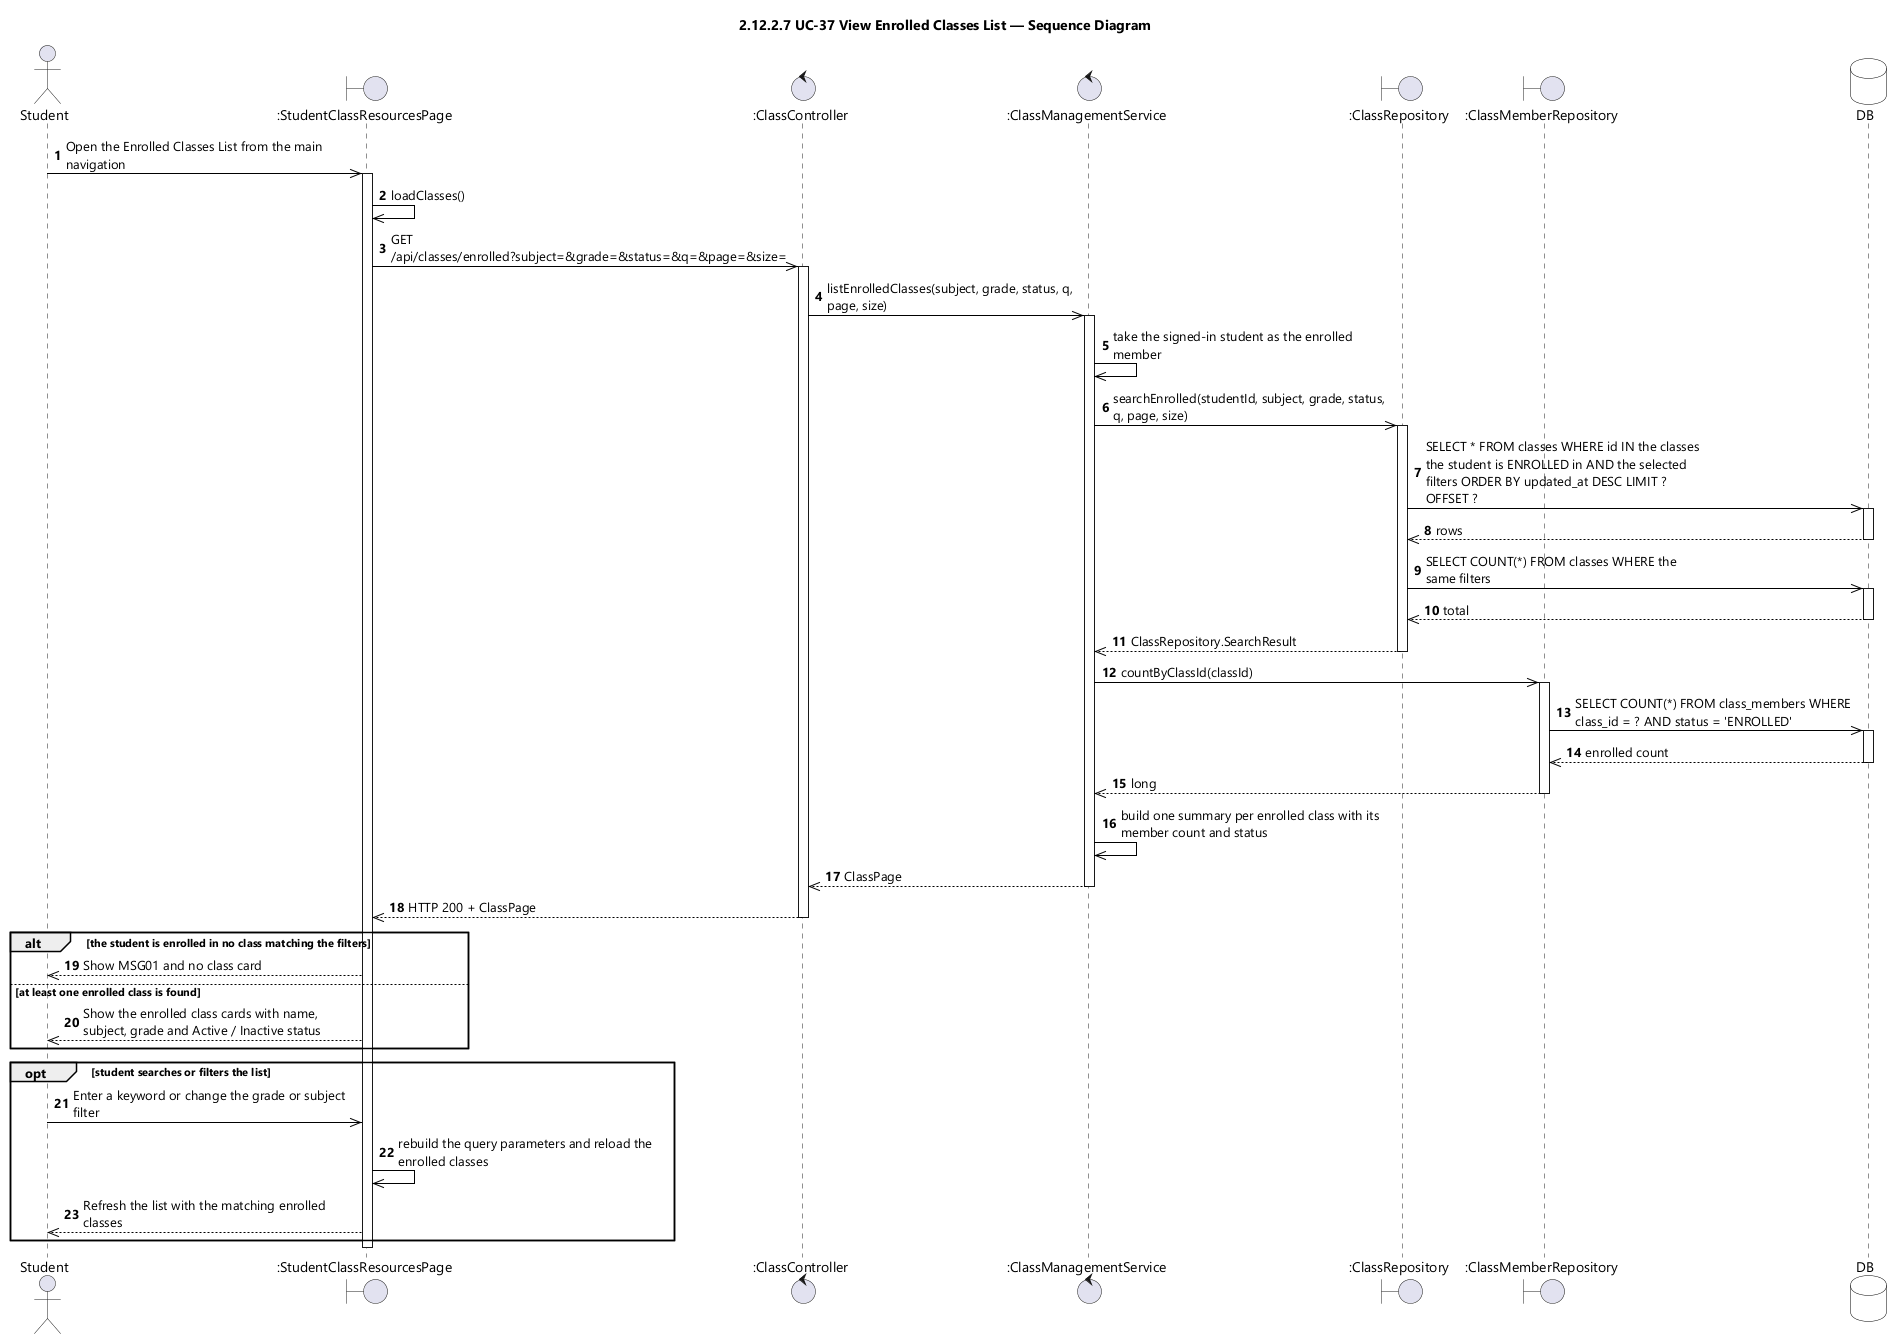

The diagram above was rendered by PlantUML. Its source (embedded in the PNG):
@startuml UC-37 View Enrolled Classes List - Sequence Diagram (icon)
skinparamlocked dpi 96
skinparam defaultFontName "Segoe UI"
skinparam shadowing false
skinparam ParticipantBackgroundColor #FFFFFF
skinparam ParticipantBorderColor #000000
skinparam DatabaseBackgroundColor #FFFFFF
skinparam DatabaseBorderColor #000000
skinparam ArrowColor #000000
skinparam sequenceMessageAlign left
skinparam maxMessageSize 280
title 2.12.2.7 UC-37 View Enrolled Classes List — Sequence Diagram

actor Student
boundary ":StudentClassResourcesPage" as UI
control ":ClassController" as CTL
control ":ClassManagementService" as SVC
boundary ":ClassRepository" as REPO
boundary ":ClassMemberRepository" as MEM
database DB

autonumber
Student ->> UI : Open the Enrolled Classes List from the main navigation
activate UI
UI ->> UI : loadClasses()
UI ->> CTL : GET /api/classes/enrolled?subject=&grade=&status=&q=&page=&size=
activate CTL
CTL ->> SVC : listEnrolledClasses(subject, grade, status, q, page, size)
activate SVC
SVC ->> SVC : take the signed-in student as the enrolled member
SVC ->> REPO : searchEnrolled(studentId, subject, grade, status, q, page, size)
activate REPO
REPO ->> DB : SELECT * FROM classes WHERE id IN the classes the student is ENROLLED in AND the selected filters ORDER BY updated_at DESC LIMIT ? OFFSET ?
activate DB
DB -->> REPO : rows
deactivate DB
REPO ->> DB : SELECT COUNT(*) FROM classes WHERE the same filters
activate DB
DB -->> REPO : total
deactivate DB
REPO -->> SVC : ClassRepository.SearchResult
deactivate REPO
SVC ->> MEM : countByClassId(classId)
activate MEM
MEM ->> DB : SELECT COUNT(*) FROM class_members WHERE class_id = ? AND status = 'ENROLLED'
activate DB
DB -->> MEM : enrolled count
deactivate DB
MEM -->> SVC : long
deactivate MEM
SVC ->> SVC : build one summary per enrolled class with its member count and status
SVC -->> CTL : ClassPage
deactivate SVC
CTL -->> UI : HTTP 200 + ClassPage
deactivate CTL

alt the student is enrolled in no class matching the filters
  UI -->> Student : Show MSG01 and no class card
else at least one enrolled class is found
  UI -->> Student : Show the enrolled class cards with name, subject, grade and Active / Inactive status
end

opt student searches or filters the list
  Student ->> UI : Enter a keyword or change the grade or subject filter
  UI ->> UI : rebuild the query parameters and reload the enrolled classes
  UI -->> Student : Refresh the list with the matching enrolled classes
end
deactivate UI
@enduml